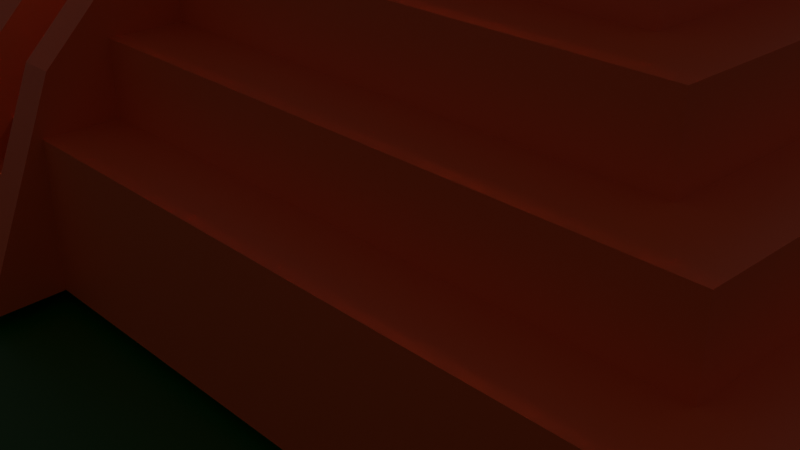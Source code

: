 # Source: MayanPyramid.blend  (saved by Blender 2.82.7; exported with 4.5.12 LTS)
import bpy
from mathutils import Matrix  # noqa: F401  (used for matrix-valued properties, if any)

bpy.ops.wm.read_factory_settings(use_empty=True)
scene = bpy.context.scene
scene.name = 'Scene'

# ---- collections
col_collection = bpy.data.collections.new('Collection'); scene.collection.children.link(col_collection)

# ---- materials (node trees are filled in below, after node groups)
mat_pyramid = bpy.data.materials.new('Pyramid')
mat_pyramid.alpha_threshold = 0.0
mat_pyramid.use_transparent_shadow = False
mat_pyramid.line_color = (0.0, 0.0, 0.0, 1.0)
mat_ground = bpy.data.materials.new('Ground')
mat_ground.use_transparent_shadow = False

# ---- material node trees
mat_pyramid.use_nodes = True; mat_pyramid.node_tree.nodes.clear()
_N = mat_pyramid.node_tree.nodes; _L = mat_pyramid.node_tree.links
n0 = _N.new('ShaderNodeOutputMaterial'); n0.name = 'Material Output'; n0.location = (300, 300)
n1 = _N.new('ShaderNodeBsdfPrincipled'); n1.name = 'Principled BSDF'; n1.location = (10, 300)
n1.distribution = 'GGX'
n1.subsurface_method = 'BURLEY'
n1.inputs[0].default_value = (0.8, 0.1062, 0.01903, 1.0)
n1.inputs[2].default_value = 0.4
n1.inputs[3].default_value = 1.45
n1.inputs[27].default_value = (0.0, 0.0, 0.0, 1.0)
n1.inputs[28].default_value = 1.0
_L.new(n1.outputs[0], n0.inputs[0])
n0.is_active_output = True
mat_ground.use_nodes = True; mat_ground.node_tree.nodes.clear()
_N = mat_ground.node_tree.nodes; _L = mat_ground.node_tree.links
n0 = _N.new('ShaderNodeOutputMaterial'); n0.name = 'Material Output'; n0.location = (300, 300)
n1 = _N.new('ShaderNodeBsdfPrincipled'); n1.name = 'Principled BSDF'; n1.location = (10, 300)
n1.distribution = 'GGX'
n1.subsurface_method = 'BURLEY'
n1.inputs[0].default_value = (0.0, 0.0807, 0.00267, 1.0)
n1.inputs[3].default_value = 1.45
n1.inputs[27].default_value = (0.0, 0.0, 0.0, 1.0)
n1.inputs[28].default_value = 1.0
_L.new(n1.outputs[0], n0.inputs[0])
n0.is_active_output = True

# ---- world
world_world = bpy.data.worlds.new('World'); scene.world = world_world
world_world.use_nodes = True; world_world.node_tree.nodes.clear()
_N = world_world.node_tree.nodes; _L = world_world.node_tree.links
n0 = _N.new('ShaderNodeOutputWorld'); n0.name = 'World Output'; n0.location = (300, 300)
n1 = _N.new('ShaderNodeBackground'); n1.name = 'Background'; n1.location = (10, 300)
n1.inputs[0].default_value = (0.05088, 0.05088, 0.05088, 1.0)
_L.new(n1.outputs[0], n0.inputs[0])
n0.is_active_output = True
world_world.color = (0.05088, 0.05088, 0.05088)
world_world.use_sun_shadow = False
world_world.sun_shadow_jitter_overblur = 0.0

# ---- cameras
cam_camera = bpy.data.cameras.new('Camera')
cam_camera.clip_end = 100.0
cam_camera.ortho_scale = 7.314

# ---- lights
light_light = bpy.data.lights.new('Light', 'POINT')
light_light.transmission_factor = 0.0
light_light.energy = 1000.0
light_light.shadow_soft_size = 0.1
light_light.shadow_maximum_resolution = 0.006
light_light.use_absolute_resolution = True

# ---- meshes
me_cube = bpy.data.meshes.new('Cube')
me_cube.from_pydata([(0.9, 0.9, 1.0), (1.0, 1.0, -1.0), (0.9, -0.9, 1.0), (1.0, -1.0, -1.0), (-0.9, 0.9, 1.0), (-1.0, 1.0, -1.0), (-0.9, -0.9, 1.0), (-1.0, -1.0, -1.0), (1.0, -1.0, 1.0), (-1.0, -1.0, 1.0), (1.0, 1.0, 1.0), (-1.0, 1.0, 1.0), (0.8, -0.8, 2.0), (-0.8, -0.8, 2.0), (0.8, 0.8, 2.0), (-0.8, 0.8, 2.0), (0.9, -0.9, 2.0), (-0.9, -0.9, 2.0), (0.9, 0.9, 2.0), (-0.9, 0.9, 2.0), (0.7, -0.7, 3.0), (-0.7, -0.7, 3.0), (0.7, 0.7, 3.0), (-0.7, 0.7, 3.0), (0.8, -0.8, 3.0), (-0.8, -0.8, 3.0), (0.8, 0.8, 3.0), (-0.8, 0.8, 3.0), (0.6, -0.6, 4.0), (-0.6, -0.6, 4.0), (0.6, 0.6, 4.0), (-0.6, 0.6, 4.0), (0.7, -0.7, 4.0), (-0.7, -0.7, 4.0), (0.7, 0.7, 4.0), (-0.7, 0.7, 4.0), (0.5, -0.5, 5.0), (-0.5, -0.5, 5.0), (0.5, 0.5, 5.0), (-0.5, 0.5, 5.0), (0.6, -0.6, 5.0), (-0.6, -0.6, 5.0), (0.6, 0.6, 5.0), (-0.6, 0.6, 5.0), (0.4, -0.4, 6.0), (-0.4, -0.4, 6.0), (0.4, 0.4, 6.0), (-0.4, 0.4, 6.0), (0.5, -0.5, 6.0), (-0.5, -0.5, 6.0), (0.5, 0.5, 6.0), (-0.5, 0.5, 6.0), (0.3, -0.3, 7.0), (-0.3, -0.3, 7.0), (0.3, 0.3, 7.0), (-0.3, 0.3, 7.0), (0.4, -0.4, 7.0), (-0.4, -0.4, 7.0), (0.4, 0.4, 7.0), (-0.4, 0.4, 7.0), (0.2, -0.2, 8.0), (-0.2, -0.2, 8.0), (0.2, 0.2, 8.0), (-0.2, 0.2, 8.0), (0.3, -0.3, 8.0), (-0.3, -0.3, 8.0), (0.3, 0.3, 8.0), (-0.3, 0.3, 8.0), (0.2, -0.2, 11.0), (-0.2, -0.2, 11.0), (0.2, 0.2, 11.0), (-0.2, 0.2, 11.0), (-0.1044, 1.0, -1.0), (-0.1044, -1.0, 1.0), (-0.1044, -1.0, -1.0), (-0.1044, 1.0, 1.0), (-0.1044, -0.9, 1.0), (-0.1044, 0.9, 1.0), (-0.1044, -0.9, 2.0), (-0.1044, 0.9, 2.0), (-0.1044, -0.8, 2.0), (-0.1044, 0.8, 2.0), (-0.1044, -0.8, 3.0), (-0.1044, 0.8, 3.0), (-0.1044, -0.7, 3.0), (-0.1044, 0.7, 3.0), (-0.1044, -0.7, 4.0), (-0.1044, 0.7, 4.0), (-0.1044, -0.6, 4.0), (-0.1044, 0.6, 4.0), (-0.1044, -0.6, 5.0), (-0.1044, 0.6, 5.0), (-0.1044, -0.5, 5.0), (-0.1044, 0.5, 5.0), (-0.1044, -0.5, 6.0), (-0.1044, 0.5, 6.0), (-0.1044, -0.4, 6.0), (-0.1044, 0.4, 6.0), (-0.1044, -0.4, 7.0), (-0.1044, 0.4, 7.0), (-0.1044, -0.3, 7.0), (-0.1044, 0.3, 7.0), (-0.1044, -0.3, 8.0), (-0.1044, 0.3, 8.0), (-0.1044, -0.2, 8.0), (-0.1044, 0.2, 8.0), (-0.1044, -0.2, 11.0), (-0.1044, 0.2, 11.0), (0.085, -1.0, -1.0), (0.085, 1.0, 1.0), (0.085, 0.9, 1.0), (0.085, 0.9, 2.0), (0.085, 0.8, 2.0), (0.085, 0.8, 3.0), (0.085, 0.7, 3.0), (0.085, 0.7, 4.0), (0.085, 0.6, 4.0), (0.085, 0.6, 5.0), (0.085, 0.5, 5.0), (0.085, 0.5, 6.0), (0.085, 0.4, 6.0), (0.085, 0.4, 7.0), (0.085, 0.3, 7.0), (0.085, 0.3, 8.0), (0.085, 0.2, 8.0), (0.085, 0.2, 11.0), (0.085, 1.0, -1.0), (0.085, -1.0, 1.0), (0.085, -0.9, 1.0), (0.085, -0.9, 2.0), (0.085, -0.8, 2.0), (0.085, -0.8, 3.0), (0.085, -0.7, 3.0), (0.085, -0.7, 4.0), (0.085, -0.6, 4.0), (0.085, -0.6, 5.0), (0.085, -0.5, 5.0), (0.085, -0.5, 6.0), (0.085, -0.4, 6.0), (0.085, -0.4, 7.0), (0.085, -0.3, 7.0), (0.085, -0.3, 8.0), (0.085, -0.2, 8.0), (0.085, -0.2, 11.0), (-0.1522, -0.2, 11.0), (0.2, 0.0, 11.0), (-0.2, 0.0, 11.0), (0.1425, 0.2, 11.0), (-0.1522, 0.2, 11.0), (-0.1044, 0.0, 11.0), (0.1425, -0.2, 11.0), (0.085, 0.0, 11.0), (0.1425, 0.0, 11.0), (-0.1522, 0.0, 11.0), (-0.1761, -0.2, 11.0), (0.2, -0.1, 11.0), (-0.2, 0.1, 11.0), (0.1713, 0.2, 11.0), (-0.1283, 0.2, 11.0), (-0.1044, -0.1, 11.0), (0.1138, -0.2, 11.0), (0.085, -0.1, 11.0), (-0.1283, -0.2, 11.0), (0.2, 0.1, 11.0), (-0.2, -0.1, 11.0), (0.1138, 0.2, 11.0), (-0.1761, 0.2, 11.0), (-0.1044, 0.1, 11.0), (0.1713, -0.2, 11.0), (0.085, 0.1, 11.0), (0.1425, -0.1, 11.0), (0.1425, 0.1, 11.0), (0.1713, 0.0, 11.0), (0.1138, 0.0, 11.0), (-0.1522, -0.1, 11.0), (-0.1522, 0.1, 11.0), (-0.1283, 0.0, 11.0), (-0.1761, 0.0, 11.0), (-0.1761, 0.1, 11.0), (-0.1283, 0.1, 11.0), (-0.1283, -0.1, 11.0), (0.1138, 0.1, 11.0), (0.1713, 0.1, 11.0), (0.1713, -0.1, 11.0), (0.1138, -0.1, 11.0), (-0.1761, -0.1, 11.0), (-0.1761, -0.2, 12.0), (-0.2, -0.2, 12.0), (0.2, -0.1, 12.0), (0.2, -0.2, 12.0), (-0.2, 0.1, 12.0), (-0.2, 0.2, 12.0), (0.1713, 0.2, 12.0), (0.2, 0.2, 12.0), (-0.1283, 0.2, 12.0), (-0.1044, 0.2, 12.0), (-0.1044, -0.1, 12.0), (-0.1044, -0.2, 12.0), (0.1138, -0.2, 12.0), (0.085, -0.2, 12.0), (0.085, -0.1, 12.0), (-0.1283, -0.2, 12.0), (-0.1522, -0.2, 12.0), (0.1138, 0.2, 12.0), (0.1425, 0.2, 12.0), (-0.1761, 0.2, 12.0), (-0.1522, 0.2, 12.0), (0.1713, -0.2, 12.0), (0.1425, -0.2, 12.0), (0.1425, -0.1, 12.0), (-0.1522, -0.1, 12.0), (0.2, 0.1, 12.0), (-0.2, -0.1, 12.0), (0.085, 0.2, 12.0), (-0.1044, 0.1, 12.0), (0.085, 0.1, 12.0), (0.1425, 0.1, 12.0), (-0.1522, 0.1, 12.0), (-0.1761, 0.1, 12.0), (-0.1283, 0.1, 12.0), (-0.1283, -0.1, 12.0), (0.1138, 0.1, 12.0), (0.1713, 0.1, 12.0), (0.1713, -0.1, 12.0), (0.1138, -0.1, 12.0), (-0.1761, -0.1, 12.0), (-0.1044, 0.05, 11.0), (0.085, 0.05, 11.0), (0.085, -0.2, 8.0), (-0.1044, -0.05, 11.0), (0.085, -0.05, 11.0), (-0.009697, 0.1, 11.0), (-0.009697, -0.1, 11.0), (-0.009697, -0.05, 11.0), (-0.009697, 0.05, 11.0), (-0.1044, 0.05, 14.0), (-0.1044, 0.0, 14.0), (0.085, 0.05, 14.0), (0.085, 0.0, 14.0), (-0.009697, 0.0, 14.0), (-0.1044, -0.05, 14.0), (0.085, -0.05, 14.0), (-0.009697, -0.05, 14.0), (-0.009697, 0.05, 14.0), (-0.1044, -0.2, 8.0), (0.085, -0.2, 11.0), (-0.1044, -0.2, 11.0), (-0.009697, -0.2, 8.0), (-0.009697, -0.2, 11.0), (-0.1044, -0.2, 9.5), (0.085, -0.2, 9.5), (-0.009697, -0.2, 9.5), (-0.009697, 0.04676, 8.0), (-0.1044, 0.04676, 8.0), (0.085, 0.04676, 8.0), (-0.1044, 0.04676, 9.5), (0.085, 0.04676, 9.5), (-0.009697, 0.04676, 9.5), (0.085, -0.9, 1.0), (-0.1044, -0.9, 1.0), (0.085, -0.9, 1.0), (-0.1044, -0.9, 1.0), (0.085, -0.8, 2.0), (-0.1044, -0.8, 2.0), (0.085, -0.8, 2.0), (-0.1044, -0.8, 2.0), (0.085, -0.7, 3.0), (-0.1044, -0.7, 3.0), (0.085, -0.7, 3.0), (-0.1044, -0.7, 3.0), (0.085, -0.6, 4.0), (-0.1044, -0.6, 4.0), (0.085, -0.6, 4.0), (-0.1044, -0.6, 4.0), (0.085, -0.5, 5.0), (-0.1044, -0.5, 5.0), (0.085, -0.5, 5.0), (-0.1044, -0.5, 5.0), (0.085, -0.4, 6.0), (-0.1044, -0.4, 6.0), (0.085, -0.4, 6.0), (-0.1044, -0.4, 6.0), (0.085, -0.3, 7.0), (-0.1044, -0.3, 7.0), (0.085, -0.3, 7.0), (-0.1044, -0.3, 7.0), (0.085, -0.2, 8.0), (-0.1044, -0.2, 8.0), (0.085, -0.2, 8.0), (-0.1044, -0.2, 8.0), (-0.1044, -0.9846, -1.0), (0.085, -0.9846, -1.0), (0.03569, 1.0, -1.0), (0.03569, -0.2, 8.0), (0.03569, -1.0, -1.0), (0.03569, 1.0, 1.0), (0.03569, 0.9, 1.0), (0.03569, 0.9, 2.0), (0.03569, 0.8, 2.0), (0.03569, 0.8, 3.0), (0.03569, 0.7, 3.0), (0.03569, 0.7, 4.0), (0.03569, 0.6, 4.0), (0.03569, 0.6, 5.0), (0.03569, 0.5, 5.0), (0.03569, 0.5, 6.0), (0.03569, 0.4, 6.0), (0.03569, 0.4, 7.0), (0.03569, 0.3, 7.0), (0.03569, 0.3, 8.0), (0.03569, 0.2, 8.0), (0.03569, 0.2, 11.0), (0.03569, -0.9, 1.0), (0.03569, -0.9, 1.0), (0.03569, -0.8, 2.0), (0.03569, -0.8, 2.0), (0.03569, -0.7, 3.0), (0.03569, -0.7, 3.0), (0.03569, -0.6, 4.0), (0.03569, -0.6, 4.0), (0.03569, -0.5, 5.0), (0.03569, -0.5, 5.0), (0.03569, -0.4, 6.0), (0.03569, -0.4, 6.0), (0.03569, -0.3, 7.0), (0.03569, -0.3, 7.0), (0.03569, -0.2, 8.0), (0.03569, -0.2, 8.0), (0.03569, -0.9846, -1.0), (-0.05395, 1.0, -1.0), (-0.05395, -0.2, 8.0), (-0.05395, -0.9, 1.0), (-0.05395, -0.9, 1.0), (-0.05395, -0.8, 2.0), (-0.05395, -0.8, 2.0), (-0.05395, -0.7, 3.0), (-0.05395, -0.7, 3.0), (-0.05395, -0.6, 4.0), (-0.05395, -0.6, 4.0), (-0.05395, -0.5, 5.0), (-0.05395, -0.5, 5.0), (-0.05395, -0.4, 6.0), (-0.05395, -0.4, 6.0), (-0.05395, -0.3, 7.0), (-0.05395, -0.3, 7.0), (-0.05395, -0.2, 8.0), (-0.05395, -0.2, 8.0), (-0.05395, -1.0, -1.0), (-0.05395, 1.0, 1.0), (-0.05395, 0.9, 1.0), (-0.05395, 0.9, 2.0), (-0.05395, 0.8, 2.0), (-0.05395, 0.8, 3.0), (-0.05395, 0.7, 3.0), (-0.05395, 0.7, 4.0), (-0.05395, 0.6, 4.0), (-0.05395, 0.6, 5.0), (-0.05395, 0.5, 5.0), (-0.05395, 0.5, 6.0), (-0.05395, 0.4, 6.0), (-0.05395, 0.4, 7.0), (-0.05395, 0.3, 7.0), (-0.05395, 0.3, 8.0), (-0.05395, 0.2, 8.0), (-0.05395, 0.2, 11.0), (-0.05395, -0.9846, -1.0), (-0.05395, -0.9834, 1.781), (-0.1044, -0.9834, 1.781), (-0.05395, -0.9834, 1.781), (-0.1044, -0.9834, 1.781), (-0.05395, -0.8834, 2.781), (-0.1044, -0.8834, 2.781), (-0.05395, -0.8834, 2.781), (-0.1044, -0.8834, 2.781), (-0.05395, -0.7834, 3.781), (-0.1044, -0.7834, 3.781), (-0.05395, -0.7834, 3.781), (-0.1044, -0.7834, 3.781), (-0.05395, -0.6834, 4.781), (-0.1044, -0.6834, 4.781), (-0.05395, -0.6834, 4.781), (-0.1044, -0.6834, 4.781), (-0.05395, -0.5834, 5.781), (-0.1044, -0.5834, 5.781), (-0.05395, -0.5834, 5.781), (-0.1044, -0.5834, 5.781), (-0.05395, -0.4834, 6.781), (-0.1044, -0.4834, 6.781), (-0.05395, -0.4834, 6.781), (-0.1044, -0.4834, 6.781), (-0.05395, -0.3834, 7.781), (-0.1044, -0.3834, 7.781), (-0.05395, -0.3834, 7.781), (-0.1044, -0.3834, 7.781), (-0.05395, -0.2834, 8.781), (-0.1044, -0.2834, 8.781), (-0.1044, -1.099, -1.037), (0.03569, -1.099, -1.037), (0.085, -1.099, -1.037), (0.085, -0.9834, 1.781), (0.085, -0.7834, 3.781), (0.085, -0.7834, 3.781), (0.085, -0.3834, 7.781), (0.085, -0.3834, 7.781), (0.085, -0.2834, 8.781), (0.085, -0.4834, 6.781), (0.085, -0.5834, 5.781), (0.085, -0.4834, 6.781), (0.085, -0.6834, 4.781), (0.085, -0.5834, 5.781), (0.085, -0.6834, 4.781), (0.085, -0.8834, 2.781), (0.085, -0.9834, 1.781), (0.085, -0.8834, 2.781), (0.03569, -0.9834, 1.781), (0.03569, -0.9834, 1.781), (0.03569, -0.8834, 2.781), (0.03569, -0.8834, 2.781), (0.03569, -0.7834, 3.781), (0.03569, -0.7834, 3.781), (0.03569, -0.6834, 4.781), (0.03569, -0.6834, 4.781), (0.03569, -0.5834, 5.781), (0.03569, -0.5834, 5.781), (0.03569, -0.4834, 6.781), (0.03569, -0.4834, 6.781), (0.03569, -0.3834, 7.781), (0.03569, -0.3834, 7.781), (0.03569, -0.2834, 8.781), (-0.05395, -1.099, -1.037), (0.085, -0.2, 8.0), (0.085, -0.2834, 8.781), (0.03569, -0.2, 8.0), (0.03569, -0.2834, 8.781), (-0.05395, -0.1924, 9.507), (-0.05395, -0.1887, 8.365), (-0.1044, -0.1887, 8.365), (-0.1044, -0.1924, 9.507), (0.085, -0.1887, 8.365), (0.085, -0.1924, 9.507), (0.03569, -0.1887, 8.365), (0.03569, -0.1924, 9.507), (-0.07864, -1.064, -0.1919), (-0.07864, -1.064, -0.9094), (-0.07864, -0.9717, -0.1919), (-0.07864, -0.9717, -0.9094), (0.06034, -1.064, -0.1919), (0.06034, -1.064, -0.9094), (0.06034, -0.9717, -0.1919), (0.06034, -0.9717, -0.9094), (-0.07864, -1.018, 0.3104), (-0.07864, -1.018, -0.4071), (-0.07864, -0.9254, 0.3104), (-0.07864, -0.9254, -0.4071), (0.06034, -1.018, 0.3104), (0.06034, -1.018, -0.4071), (0.06034, -0.9254, 0.3104), (0.06034, -0.9254, -0.4071), (-0.07864, -0.9717, 0.8126), (-0.07864, -0.9717, 0.09515), (-0.07864, -0.8792, 0.8126), (-0.07864, -0.8792, 0.09515), (0.06034, -0.9717, 0.8126), (0.06034, -0.9717, 0.09515), (0.06034, -0.8792, 0.8126), (0.06034, -0.8792, 0.09515), (-0.07864, -0.9254, 1.315), (-0.07864, -0.9254, 0.5974), (-0.07864, -0.833, 1.315), (-0.07864, -0.833, 0.5974), (0.06034, -0.9254, 1.315), (0.06034, -0.9254, 0.5974), (0.06034, -0.833, 1.315), (0.06034, -0.833, 0.5974), (-0.07864, -0.8792, 1.817), (-0.07864, -0.8792, 1.1), (-0.07864, -0.7867, 1.817), (-0.07864, -0.7867, 1.1), (0.06034, -0.8792, 1.817), (0.06034, -0.8792, 1.1), (0.06034, -0.7867, 1.817), (0.06034, -0.7867, 1.1), (-0.07864, -0.833, 2.319), (-0.07864, -0.833, 1.602), (-0.07864, -0.7405, 2.319), (-0.07864, -0.7405, 1.602), (0.06034, -0.833, 2.319), (0.06034, -0.833, 1.602), (0.06034, -0.7405, 2.319), (0.06034, -0.7405, 1.602), (-0.07864, -0.7867, 2.822), (-0.07864, -0.7867, 2.104), (-0.07864, -0.6942, 2.822), (-0.07864, -0.6942, 2.104), (0.06034, -0.7867, 2.822), (0.06034, -0.7867, 2.104), (0.06034, -0.6942, 2.822), (0.06034, -0.6942, 2.104), (-0.07864, -0.7405, 3.324), (-0.07864, -0.7405, 2.606), (-0.07864, -0.648, 3.324), (-0.07864, -0.648, 2.606), (0.06034, -0.7405, 3.324), (0.06034, -0.7405, 2.606), (0.06034, -0.648, 3.324), (0.06034, -0.648, 2.606), (-0.07864, -0.6942, 3.826), (-0.07864, -0.6942, 3.109), (-0.07864, -0.6017, 3.826), (-0.07864, -0.6017, 3.109), (0.06034, -0.6942, 3.826), (0.06034, -0.6942, 3.109), (0.06034, -0.6017, 3.826), (0.06034, -0.6017, 3.109), (-0.07864, -0.648, 4.328), (-0.07864, -0.648, 3.611), (-0.07864, -0.5555, 4.328), (-0.07864, -0.5555, 3.611), (0.06034, -0.648, 4.328), (0.06034, -0.648, 3.611), (0.06034, -0.5555, 4.328), (0.06034, -0.5555, 3.611), (-0.07864, -0.6017, 4.831), (-0.07864, -0.6017, 4.113), (-0.07864, -0.5093, 4.831), (-0.07864, -0.5093, 4.113), (0.06034, -0.6017, 4.831), (0.06034, -0.6017, 4.113), (0.06034, -0.5093, 4.831), (0.06034, -0.5093, 4.113), (-0.07864, -0.5555, 5.333), (-0.07864, -0.5555, 4.615), (-0.07864, -0.463, 5.333), (-0.07864, -0.463, 4.615), (0.06034, -0.5555, 5.333), (0.06034, -0.5555, 4.615), (0.06034, -0.463, 5.333), (0.06034, -0.463, 4.615), (-0.07864, -0.5093, 5.835), (-0.07864, -0.5093, 5.118), (-0.07864, -0.4168, 5.835), (-0.07864, -0.4168, 5.118), (0.06034, -0.5093, 5.835), (0.06034, -0.5093, 5.118), (0.06034, -0.4168, 5.835), (0.06034, -0.4168, 5.118), (-0.07864, -0.463, 6.337), (-0.07864, -0.463, 5.62), (-0.07864, -0.3705, 6.337), (-0.07864, -0.3705, 5.62), (0.06034, -0.463, 6.337), (0.06034, -0.463, 5.62), (0.06034, -0.3705, 6.337), (0.06034, -0.3705, 5.62), (-0.07864, -0.4168, 6.84), (-0.07864, -0.4168, 6.122), (-0.07864, -0.3243, 6.84), (-0.07864, -0.3243, 6.122), (0.06034, -0.4168, 6.84), (0.06034, -0.4168, 6.122), (0.06034, -0.3243, 6.84), (0.06034, -0.3243, 6.122), (-0.07864, -0.3705, 7.342), (-0.07864, -0.3705, 6.624), (-0.07864, -0.278, 7.342), (-0.07864, -0.278, 6.624), (0.06034, -0.3705, 7.342), (0.06034, -0.3705, 6.624), (0.06034, -0.278, 7.342), (0.06034, -0.278, 6.624), (-0.07864, -0.3243, 7.844), (-0.07864, -0.3243, 7.127), (-0.07864, -0.2318, 7.844), (-0.07864, -0.2318, 7.127), (0.06034, -0.3243, 7.844), (0.06034, -0.3243, 7.127), (0.06034, -0.2318, 7.844), (0.06034, -0.2318, 7.127)], [], [(4, 6, 17, 19), (74, 73, 9, 7), (7, 9, 11, 5), (126, 1, 3, 108), (1, 10, 8, 3), (126, 109, 10, 1), (76, 6, 9, 73), (0, 2, 8, 10), (6, 4, 11, 9), (110, 0, 10, 109), (12, 14, 26, 24), (128, 2, 16, 129), (77, 4, 19, 79), (2, 0, 18, 16), (80, 13, 17, 78), (14, 12, 16, 18), (13, 15, 19, 17), (112, 14, 18, 111), (85, 23, 35, 87), (15, 13, 25, 27), (130, 12, 24, 131), (81, 15, 27, 83), (84, 21, 25, 82), (22, 20, 24, 26), (21, 23, 27, 25), (114, 22, 26, 113), (31, 29, 41, 43), (20, 22, 34, 32), (23, 21, 33, 35), (132, 20, 32, 133), (88, 29, 33, 86), (30, 28, 32, 34), (29, 31, 35, 33), (116, 30, 34, 115), (39, 37, 49, 51), (134, 28, 40, 135), (89, 31, 43, 91), (28, 30, 42, 40), (92, 37, 41, 90), (38, 36, 40, 42), (37, 39, 43, 41), (118, 38, 42, 117), (97, 47, 59, 99), (136, 36, 48, 137), (93, 39, 51, 95), (36, 38, 50, 48), (96, 45, 49, 94), (46, 44, 48, 50), (45, 47, 51, 49), (120, 46, 50, 119), (101, 55, 67, 103), (44, 46, 58, 56), (47, 45, 57, 59), (138, 44, 56, 139), (100, 53, 57, 98), (54, 52, 56, 58), (53, 55, 59, 57), (122, 54, 58, 121), (63, 61, 69, 164, 146, 156, 71), (52, 54, 66, 64), (55, 53, 65, 67), (140, 52, 64, 141), (104, 61, 65, 102), (62, 60, 64, 66), (61, 63, 67, 65), (124, 62, 66, 123), (182, 163, 211, 222), (142, 60, 68, 168, 150, 160, 143), (105, 63, 71, 166, 148, 158, 107), (60, 62, 70, 163, 145, 155, 68), (363, 105, 107, 364), (61, 104, 106, 162, 144, 154, 69), (161, 232, 159, 106, 143), (63, 105, 103, 67), (86, 84, 269, 271), (53, 100, 102, 65), (55, 101, 99, 59), (100, 98, 283, 285), (45, 96, 98, 57), (361, 101, 103, 362), (47, 97, 95, 51), (88, 86, 271, 273), (357, 93, 95, 358), (37, 92, 94, 49), (359, 97, 99, 360), (39, 93, 91, 43), (141, 142, 288, 286), (355, 89, 91, 356), (29, 88, 90, 41), (31, 89, 87, 35), (132, 133, 270, 268), (21, 84, 86, 33), (23, 85, 83, 27), (127, 128, 260, 258), (351, 81, 83, 352), (13, 80, 82, 25), (353, 85, 87, 354), (15, 81, 79, 19), (139, 140, 284, 282), (349, 77, 79, 350), (6, 76, 78, 17), (4, 77, 75, 11), (76, 73, 259, 261), (5, 11, 75, 72), (5, 72, 74, 7), (102, 100, 285, 287), (3, 8, 127, 108), (2, 128, 127, 8), (0, 110, 111, 18), (12, 130, 129, 16), (22, 114, 115, 34), (14, 112, 113, 26), (20, 132, 131, 24), (28, 134, 133, 32), (30, 116, 117, 42), (36, 136, 135, 40), (46, 120, 121, 58), (38, 118, 119, 50), (44, 138, 137, 48), (54, 122, 123, 66), (52, 140, 139, 56), (60, 142, 141, 64), (150, 168, 207, 208), (62, 124, 125, 165, 147, 157, 70), (142, 143, 245, 250, 228), (310, 124, 123, 309), (108, 127, 258, 291), (308, 122, 121, 307), (90, 88, 273, 275), (306, 120, 119, 305), (134, 135, 274, 272), (304, 118, 117, 303), (104, 102, 287, 289), (302, 116, 115, 301), (137, 138, 280, 278), (300, 114, 113, 299), (78, 76, 261, 263), (298, 112, 111, 297), (92, 90, 275, 277), (296, 110, 109, 295), (292, 295, 109, 126), (292, 126, 108, 294), (174, 185, 225, 210), (182, 171, 152, 172), (181, 169, 227, 151, 173), (151, 227, 237, 238), (125, 169, 215, 213), (179, 175, 153, 176), (178, 156, 146, 177), (175, 178, 177, 153), (168, 68, 189, 207), (148, 166, 205, 206), (167, 179, 176, 149, 226), (156, 178, 218, 190), (154, 144, 202, 186), (169, 181, 221, 215), (149, 176, 180, 159, 229), (176, 153, 174, 180), (125, 311, 364, 107, 167, 231, 169), (171, 181, 173, 152), (143, 160, 198, 199), (167, 107, 195, 214), (163, 182, 172, 145), (147, 165, 203, 204), (178, 175, 217, 218), (181, 171, 216, 221), (145, 172, 183, 155), (172, 152, 170, 183), (166, 71, 191, 205), (152, 173, 184, 170), (173, 151, 230, 161, 184), (233, 229, 159, 232), (184, 161, 200, 224), (153, 177, 185, 174), (177, 146, 164, 185), (225, 212, 187, 186), (224, 200, 199, 198), (223, 209, 208, 207), (220, 210, 202, 201), (206, 205, 218, 217), (205, 191, 190, 218), (195, 194, 219, 214), (194, 206, 217, 219), (196, 220, 201, 197), (204, 203, 221, 216), (203, 213, 215, 221), (193, 192, 222, 211), (192, 204, 216, 222), (188, 223, 207, 189), (209, 224, 198, 208), (210, 225, 186, 202), (157, 147, 204, 192), (179, 167, 214, 219), (161, 143, 199, 200), (185, 164, 212, 225), (171, 182, 222, 216), (158, 148, 206, 194), (175, 179, 219, 217), (69, 154, 186, 187), (160, 150, 208, 198), (68, 155, 188, 189), (155, 183, 223, 188), (159, 180, 220, 196), (71, 156, 190, 191), (183, 170, 209, 223), (162, 106, 197, 201), (107, 158, 194, 195), (180, 174, 210, 220), (70, 157, 192, 193), (163, 70, 193, 211), (144, 162, 201, 202), (164, 69, 187, 212), (170, 184, 224, 209), (165, 125, 213, 203), (106, 159, 196, 197), (230, 233, 232, 161), (229, 233, 242, 240), (149, 229, 240, 236), (234, 226, 235, 243), (169, 231, 234, 227), (231, 167, 226, 234), (243, 235, 236, 239), (238, 239, 242, 241), (239, 236, 240, 242), (237, 243, 239, 238), (226, 149, 236, 235), (230, 151, 238, 241), (227, 234, 243, 237), (233, 230, 241, 242), (251, 250, 245, 248), (143, 106, 246, 248, 245), (104, 330, 293, 142, 228, 247, 244), (106, 104, 244, 249, 246), (249, 251, 248, 246), (249, 244, 253, 255), (251, 249, 255, 257), (253, 252, 257, 255), (252, 254, 256, 257), (247, 228, 254, 252), (250, 251, 257, 256), (244, 247, 252, 253), (228, 250, 256, 254), (346, 289, 287, 345), (281, 279, 387, 389), (290, 365, 429, 396), (268, 270, 410, 400), (341, 342, 388, 386), (336, 269, 267, 335), (278, 322, 424, 407), (332, 261, 259, 331), (283, 281, 389, 391), (272, 274, 409, 408), (339, 340, 384, 382), (321, 276, 406, 423), (285, 283, 391, 393), (276, 278, 407, 406), (337, 338, 380, 378), (274, 320, 422, 409), (129, 130, 264, 262), (98, 96, 281, 283), (130, 131, 266, 264), (73, 74, 290, 259), (294, 108, 291, 328), (330, 104, 289, 346), (84, 82, 267, 269), (128, 129, 262, 260), (131, 132, 268, 266), (96, 94, 279, 281), (140, 141, 286, 284), (82, 80, 265, 267), (133, 134, 272, 270), (94, 92, 277, 279), (138, 139, 282, 280), (135, 136, 276, 274), (80, 78, 263, 265), (136, 137, 278, 276), (142, 293, 327, 288), (347, 294, 328, 365), (332, 313, 314, 333), (334, 315, 316, 335), (336, 317, 318, 337), (338, 319, 320, 339), (340, 321, 322, 341), (342, 323, 324, 343), (344, 325, 326, 345), (287, 285, 393, 395), (260, 313, 312, 258), (264, 315, 314, 262), (280, 282, 403, 405), (272, 319, 318, 270), (276, 321, 320, 274), (280, 323, 322, 278), (319, 272, 408, 421), (288, 327, 326, 286), (329, 292, 294, 347), (329, 348, 295, 292), (349, 296, 295, 348), (351, 298, 297, 350), (353, 300, 299, 352), (355, 302, 301, 354), (357, 304, 303, 356), (359, 306, 305, 358), (361, 308, 307, 360), (363, 310, 309, 362), (110, 296, 297, 111), (114, 300, 301, 115), (112, 298, 299, 113), (116, 302, 303, 117), (120, 306, 307, 121), (118, 304, 305, 119), (122, 308, 309, 123), (124, 310, 311, 125), (105, 363, 362, 103), (101, 361, 360, 99), (97, 359, 358, 95), (93, 357, 356, 91), (89, 355, 354, 87), (85, 353, 352, 83), (81, 351, 350, 79), (77, 349, 348, 75), (72, 75, 348, 329), (72, 329, 347, 74), (325, 324, 426, 427), (284, 286, 404, 402), (333, 334, 372, 370), (270, 318, 420, 410), (394, 345, 435, 434), (282, 284, 402, 403), (365, 331, 366, 429), (74, 347, 365, 290), (293, 330, 346, 327), (328, 312, 331, 365), (313, 332, 331, 312), (315, 334, 333, 314), (317, 336, 335, 316), (319, 338, 337, 318), (321, 340, 339, 320), (323, 342, 341, 322), (325, 344, 343, 324), (327, 346, 345, 326), (296, 349, 350, 297), (300, 353, 354, 301), (298, 351, 352, 299), (302, 355, 356, 303), (306, 359, 360, 307), (304, 357, 358, 305), (308, 361, 362, 309), (310, 363, 364, 311), (392, 393, 391, 390), (388, 389, 387, 386), (384, 385, 383, 382), (380, 381, 379, 378), (372, 373, 371, 370), (429, 366, 367, 396), (427, 402, 404, 428), (425, 405, 403, 426), (423, 406, 407, 424), (421, 408, 409, 422), (419, 400, 410, 420), (417, 411, 401, 418), (415, 412, 413, 416), (398, 399, 414, 397), (400, 419, 418, 401), (402, 427, 426, 403), (393, 392, 394, 395), (389, 388, 390, 391), (385, 384, 386, 387), (381, 380, 382, 383), (377, 376, 378, 379), (373, 372, 374, 375), (369, 368, 370, 371), (323, 280, 405, 425), (343, 344, 392, 390), (264, 266, 401, 411), (279, 277, 385, 387), (260, 262, 413, 412), (277, 275, 383, 385), (275, 273, 381, 383), (404, 286, 430, 431), (273, 271, 379, 381), (271, 269, 377, 379), (331, 259, 367, 366), (267, 265, 373, 375), (261, 332, 368, 369), (265, 263, 371, 373), (314, 313, 415, 416), (263, 261, 369, 371), (316, 315, 417, 418), (335, 267, 375, 374), (318, 317, 419, 420), (344, 345, 394, 392), (259, 290, 396, 367), (269, 336, 376, 377), (320, 319, 421, 422), (342, 343, 390, 388), (328, 291, 398, 397), (322, 321, 423, 424), (340, 341, 386, 384), (291, 258, 399, 398), (324, 323, 425, 426), (338, 339, 382, 380), (326, 325, 427, 428), (336, 337, 378, 376), (312, 328, 397, 414), (258, 312, 414, 399), (334, 335, 374, 372), (266, 268, 400, 401), (313, 260, 412, 415), (332, 333, 370, 368), (262, 314, 416, 413), (317, 316, 418, 419), (315, 264, 411, 417), (431, 430, 438, 439), (286, 326, 432, 430), (428, 404, 431, 433), (326, 428, 433, 432), (435, 436, 437, 434), (438, 440, 441, 439), (395, 394, 434, 437), (432, 433, 441, 440), (430, 432, 440, 438), (287, 395, 437, 436), (433, 431, 439, 441), (345, 287, 436, 435), (442, 443, 445, 444), (444, 445, 449, 448), (448, 449, 447, 446), (446, 447, 443, 442), (444, 448, 446, 442), (449, 445, 443, 447), (450, 451, 453, 452), (452, 453, 457, 456), (456, 457, 455, 454), (454, 455, 451, 450), (452, 456, 454, 450), (457, 453, 451, 455), (458, 459, 461, 460), (460, 461, 465, 464), (464, 465, 463, 462), (462, 463, 459, 458), (460, 464, 462, 458), (465, 461, 459, 463), (466, 467, 469, 468), (468, 469, 473, 472), (472, 473, 471, 470), (470, 471, 467, 466), (468, 472, 470, 466), (473, 469, 467, 471), (474, 475, 477, 476), (476, 477, 481, 480), (480, 481, 479, 478), (478, 479, 475, 474), (476, 480, 478, 474), (481, 477, 475, 479), (482, 483, 485, 484), (484, 485, 489, 488), (488, 489, 487, 486), (486, 487, 483, 482), (484, 488, 486, 482), (489, 485, 483, 487), (490, 491, 493, 492), (492, 493, 497, 496), (496, 497, 495, 494), (494, 495, 491, 490), (492, 496, 494, 490), (497, 493, 491, 495), (498, 499, 501, 500), (500, 501, 505, 504), (504, 505, 503, 502), (502, 503, 499, 498), (500, 504, 502, 498), (505, 501, 499, 503), (506, 507, 509, 508), (508, 509, 513, 512), (512, 513, 511, 510), (510, 511, 507, 506), (508, 512, 510, 506), (513, 509, 507, 511), (514, 515, 517, 516), (516, 517, 521, 520), (520, 521, 519, 518), (518, 519, 515, 514), (516, 520, 518, 514), (521, 517, 515, 519), (522, 523, 525, 524), (524, 525, 529, 528), (528, 529, 527, 526), (526, 527, 523, 522), (524, 528, 526, 522), (529, 525, 523, 527), (530, 531, 533, 532), (532, 533, 537, 536), (536, 537, 535, 534), (534, 535, 531, 530), (532, 536, 534, 530), (537, 533, 531, 535), (538, 539, 541, 540), (540, 541, 545, 544), (544, 545, 543, 542), (542, 543, 539, 538), (540, 544, 542, 538), (545, 541, 539, 543), (546, 547, 549, 548), (548, 549, 553, 552), (552, 553, 551, 550), (550, 551, 547, 546), (548, 552, 550, 546), (553, 549, 547, 551), (554, 555, 557, 556), (556, 557, 561, 560), (560, 561, 559, 558), (558, 559, 555, 554), (556, 560, 558, 554), (561, 557, 555, 559), (562, 563, 565, 564), (564, 565, 569, 568), (568, 569, 567, 566), (566, 567, 563, 562), (564, 568, 566, 562), (569, 565, 563, 567), (570, 571, 573, 572), (572, 573, 577, 576), (576, 577, 575, 574), (574, 575, 571, 570), (572, 576, 574, 570), (577, 573, 571, 575)])
_uv = me_cube.uv_layers.new(name='UVMap')
_uv.uv.foreach_set('vector', [0.8625, 0.5125, 0.8625, 0.7375, 0.8625, 0.7375, 0.8625, 0.5125, 0.375, 0.875, 0.625, 0.875, 0.625, 1.0, 0.375, 1.0, 0.375, 0.0, 0.625, 0.0, 0.625, 0.25, 0.375, 0.25, 0.25, 0.5, 0.375, 0.5, 0.375, 0.75, 0.25, 0.75, 0.375, 0.5, 0.625, 0.5, 0.625, 0.75, 0.375, 0.75, 0.375, 0.375, 0.625, 0.375, 0.625, 0.5, 0.375, 0.5, 0.75, 0.7375, 0.8625, 0.7375, 0.875, 0.75, 0.75, 0.75, 0.6375, 0.5125, 0.6375, 0.7375, 0.625, 0.75, 0.625, 0.5, 0.8625, 0.7375, 0.8625, 0.5125, 0.875, 0.5, 0.875, 0.75, 0.75, 0.5125, 0.6375, 0.5125, 0.625, 0.5, 0.75, 0.5, 0.65, 0.725, 0.65, 0.525, 0.65, 0.525, 0.65, 0.725, 0.75, 0.7375, 0.6375, 0.7375, 0.6375, 0.7375, 0.75, 0.7375, 0.75, 0.5125, 0.8625, 0.5125, 0.8625, 0.5125, 0.75, 0.5125, 0.6375, 0.7375, 0.6375, 0.5125, 0.6375, 0.5125, 0.6375, 0.7375, 0.75, 0.725, 0.85, 0.725, 0.8625, 0.7375, 0.75, 0.7375, 0.65, 0.525, 0.65, 0.725, 0.6375, 0.7375, 0.6375, 0.5125, 0.85, 0.725, 0.85, 0.525, 0.8625, 0.5125, 0.8625, 0.7375, 0.75, 0.525, 0.65, 0.525, 0.6375, 0.5125, 0.75, 0.5125, 0.75, 0.5375, 0.8375, 0.5375, 0.8375, 0.5375, 0.75, 0.5375, 0.85, 0.525, 0.85, 0.725, 0.85, 0.725, 0.85, 0.525, 0.75, 0.725, 0.65, 0.725, 0.65, 0.725, 0.75, 0.725, 0.75, 0.525, 0.85, 0.525, 0.85, 0.525, 0.75, 0.525, 0.75, 0.7125, 0.8375, 0.7125, 0.85, 0.725, 0.75, 0.725, 0.6625, 0.5375, 0.6625, 0.7125, 0.65, 0.725, 0.65, 0.525, 0.8375, 0.7125, 0.8375, 0.5375, 0.85, 0.525, 0.85, 0.725, 0.75, 0.5375, 0.6625, 0.5375, 0.65, 0.525, 0.75, 0.525, 0.825, 0.55, 0.825, 0.7, 0.825, 0.7, 0.825, 0.55, 0.6625, 0.7125, 0.6625, 0.5375, 0.6625, 0.5375, 0.6625, 0.7125, 0.8375, 0.5375, 0.8375, 0.7125, 0.8375, 0.7125, 0.8375, 0.5375, 0.75, 0.7125, 0.6625, 0.7125, 0.6625, 0.7125, 0.75, 0.7125, 0.75, 0.7, 0.825, 0.7, 0.8375, 0.7125, 0.75, 0.7125, 0.675, 0.55, 0.675, 0.7, 0.6625, 0.7125, 0.6625, 0.5375, 0.825, 0.7, 0.825, 0.55, 0.8375, 0.5375, 0.8375, 0.7125, 0.75, 0.55, 0.675, 0.55, 0.6625, 0.5375, 0.75, 0.5375, 0.8125, 0.5625, 0.8125, 0.6875, 0.8125, 0.6875, 0.8125, 0.5625, 0.75, 0.7, 0.675, 0.7, 0.675, 0.7, 0.75, 0.7, 0.75, 0.55, 0.825, 0.55, 0.825, 0.55, 0.75, 0.55, 0.675, 0.7, 0.675, 0.55, 0.675, 0.55, 0.675, 0.7, 0.75, 0.6875, 0.8125, 0.6875, 0.825, 0.7, 0.75, 0.7, 0.6875, 0.5625, 0.6875, 0.6875, 0.675, 0.7, 0.675, 0.55, 0.8125, 0.6875, 0.8125, 0.5625, 0.825, 0.55, 0.825, 0.7, 0.75, 0.5625, 0.6875, 0.5625, 0.675, 0.55, 0.75, 0.55, 0.75, 0.575, 0.8, 0.575, 0.8, 0.575, 0.75, 0.575, 0.75, 0.6875, 0.6875, 0.6875, 0.6875, 0.6875, 0.75, 0.6875, 0.75, 0.5625, 0.8125, 0.5625, 0.8125, 0.5625, 0.75, 0.5625, 0.6875, 0.6875, 0.6875, 0.5625, 0.6875, 0.5625, 0.6875, 0.6875, 0.75, 0.675, 0.8, 0.675, 0.8125, 0.6875, 0.75, 0.6875, 0.7, 0.575, 0.7, 0.675, 0.6875, 0.6875, 0.6875, 0.5625, 0.8, 0.675, 0.8, 0.575, 0.8125, 0.5625, 0.8125, 0.6875, 0.75, 0.575, 0.7, 0.575, 0.6875, 0.5625, 0.75, 0.5625, 0.75, 0.5875, 0.7875, 0.5875, 0.7875, 0.5875, 0.75, 0.5875, 0.7, 0.675, 0.7, 0.575, 0.7, 0.575, 0.7, 0.675, 0.8, 0.575, 0.8, 0.675, 0.8, 0.675, 0.8, 0.575, 0.75, 0.675, 0.7, 0.675, 0.7, 0.675, 0.75, 0.675, 0.75, 0.6625, 0.7875, 0.6625, 0.8, 0.675, 0.75, 0.675, 0.7125, 0.5875, 0.7125, 0.6625, 0.7, 0.675, 0.7, 0.575, 0.7875, 0.6625, 0.7875, 0.5875, 0.8, 0.575, 0.8, 0.675, 0.75, 0.5875, 0.7125, 0.5875, 0.7, 0.575, 0.75, 0.575, 0.775, 0.6, 0.775, 0.65, 0.775, 0.65, 0.775, 0.6375, 0.775, 0.625, 0.775, 0.6125, 0.775, 0.6, 0.7125, 0.6625, 0.7125, 0.5875, 0.7125, 0.5875, 0.7125, 0.6625, 0.7875, 0.5875, 0.7875, 0.6625, 0.7875, 0.6625, 0.7875, 0.5875, 0.75, 0.6625, 0.7125, 0.6625, 0.7125, 0.6625, 0.75, 0.6625, 0.75, 0.65, 0.775, 0.65, 0.7875, 0.6625, 0.75, 0.6625, 0.725, 0.6, 0.725, 0.65, 0.7125, 0.6625, 0.7125, 0.5875, 0.775, 0.65, 0.775, 0.6, 0.7875, 0.5875, 0.7875, 0.6625, 0.75, 0.6, 0.725, 0.6, 0.7125, 0.5875, 0.75, 0.5875, 0.7313, 0.6125, 0.725, 0.6125, 0.725, 0.6125, 0.7313, 0.6125, 0.75, 0.65, 0.725, 0.65, 0.725, 0.65, 0.7313, 0.65, 0.7375, 0.65, 0.7437, 0.65, 0.75, 0.65, 0.75, 0.6, 0.775, 0.6, 0.775, 0.6, 0.7688, 0.6, 0.7625, 0.6, 0.7563, 0.6, 0.75, 0.6, 0.725, 0.65, 0.725, 0.6, 0.725, 0.6, 0.725, 0.6125, 0.725, 0.625, 0.725, 0.6375, 0.725, 0.65, 0.75, 0.6, 0.75, 0.6, 0.75, 0.6, 0.75, 0.6, 0.775, 0.65, 0.75, 0.65, 0.75, 0.65, 0.7563, 0.65, 0.7625, 0.65, 0.7687, 0.65, 0.775, 0.65, 0.75, 0.6375, 0.75, 0.6375, 0.75, 0.6375, 0.75, 0.65, 0.75, 0.65, 0.775, 0.6, 0.75, 0.6, 0.75, 0.5875, 0.7875, 0.5875, 0.75, 0.7125, 0.75, 0.7125, 0.75, 0.7125, 0.75, 0.7125, 0.7875, 0.6625, 0.75, 0.6625, 0.75, 0.6625, 0.7875, 0.6625, 0.7875, 0.5875, 0.75, 0.5875, 0.75, 0.575, 0.8, 0.575, 0.75, 0.6625, 0.75, 0.675, 0.75, 0.675, 0.75, 0.6625, 0.8, 0.675, 0.75, 0.675, 0.75, 0.675, 0.8, 0.675, 0.75, 0.5875, 0.75, 0.5875, 0.75, 0.5875, 0.75, 0.5875, 0.8, 0.575, 0.75, 0.575, 0.75, 0.5625, 0.8125, 0.5625, 0.75, 0.7, 0.75, 0.7125, 0.75, 0.7125, 0.75, 0.7, 0.75, 0.5625, 0.75, 0.5625, 0.75, 0.5625, 0.75, 0.5625, 0.8125, 0.6875, 0.75, 0.6875, 0.75, 0.6875, 0.8125, 0.6875, 0.75, 0.575, 0.75, 0.575, 0.75, 0.575, 0.75, 0.575, 0.8125, 0.5625, 0.75, 0.5625, 0.75, 0.55, 0.825, 0.55, 0.75, 0.6625, 0.75, 0.65, 0.75, 0.65, 0.75, 0.6625, 0.75, 0.55, 0.75, 0.55, 0.75, 0.55, 0.75, 0.55, 0.825, 0.7, 0.75, 0.7, 0.75, 0.7, 0.825, 0.7, 0.825, 0.55, 0.75, 0.55, 0.75, 0.5375, 0.8375, 0.5375, 0.75, 0.7125, 0.75, 0.7125, 0.75, 0.7125, 0.75, 0.7125, 0.8375, 0.7125, 0.75, 0.7125, 0.75, 0.7125, 0.8375, 0.7125, 0.8375, 0.5375, 0.75, 0.5375, 0.75, 0.525, 0.85, 0.525, 0.75, 0.75, 0.75, 0.7375, 0.75, 0.7375, 0.75, 0.75, 0.75, 0.525, 0.75, 0.525, 0.75, 0.525, 0.75, 0.525, 0.85, 0.725, 0.75, 0.725, 0.75, 0.725, 0.85, 0.725, 0.75, 0.5375, 0.75, 0.5375, 0.75, 0.5375, 0.75, 0.5375, 0.85, 0.525, 0.75, 0.525, 0.75, 0.5125, 0.8625, 0.5125, 0.75, 0.675, 0.75, 0.6625, 0.75, 0.6625, 0.75, 0.675, 0.75, 0.5125, 0.75, 0.5125, 0.75, 0.5125, 0.75, 0.5125, 0.8625, 0.7375, 0.75, 0.7375, 0.75, 0.7375, 0.8625, 0.7375, 0.8625, 0.5125, 0.75, 0.5125, 0.75, 0.5, 0.875, 0.5, 0.75, 0.7375, 0.75, 0.75, 0.75, 0.75, 0.75, 0.7375, 0.375, 0.25, 0.625, 0.25, 0.625, 0.375, 0.375, 0.375, 0.125, 0.5, 0.25, 0.5, 0.25, 0.75, 0.125, 0.75, 0.75, 0.6625, 0.75, 0.6625, 0.75, 0.6625, 0.75, 0.6625, 0.375, 0.75, 0.625, 0.75, 0.625, 0.875, 0.375, 0.875, 0.6375, 0.7375, 0.75, 0.7375, 0.75, 0.75, 0.625, 0.75, 0.6375, 0.5125, 0.75, 0.5125, 0.75, 0.5125, 0.6375, 0.5125, 0.65, 0.725, 0.75, 0.725, 0.75, 0.7375, 0.6375, 0.7375, 0.6625, 0.5375, 0.75, 0.5375, 0.75, 0.5375, 0.6625, 0.5375, 0.65, 0.525, 0.75, 0.525, 0.75, 0.525, 0.65, 0.525, 0.6625, 0.7125, 0.75, 0.7125, 0.75, 0.725, 0.65, 0.725, 0.675, 0.7, 0.75, 0.7, 0.75, 0.7125, 0.6625, 0.7125, 0.675, 0.55, 0.75, 0.55, 0.75, 0.55, 0.675, 0.55, 0.6875, 0.6875, 0.75, 0.6875, 0.75, 0.7, 0.675, 0.7, 0.7, 0.575, 0.75, 0.575, 0.75, 0.575, 0.7, 0.575, 0.6875, 0.5625, 0.75, 0.5625, 0.75, 0.5625, 0.6875, 0.5625, 0.7, 0.675, 0.75, 0.675, 0.75, 0.6875, 0.6875, 0.6875, 0.7125, 0.5875, 0.75, 0.5875, 0.75, 0.5875, 0.7125, 0.5875, 0.7125, 0.6625, 0.75, 0.6625, 0.75, 0.675, 0.7, 0.675, 0.725, 0.65, 0.75, 0.65, 0.75, 0.6625, 0.7125, 0.6625, 0.7375, 0.65, 0.7313, 0.65, 0.7313, 0.65, 0.7375, 0.65, 0.725, 0.6, 0.75, 0.6, 0.75, 0.6, 0.7437, 0.6, 0.7375, 0.6, 0.7313, 0.6, 0.725, 0.6, 0.75, 0.65, 0.75, 0.65, 0.75, 0.65, 0.75, 0.65, 0.75, 0.65, 0.75, 0.6, 0.75, 0.6, 0.75, 0.5875, 0.75, 0.5875, 0.375, 0.875, 0.625, 0.875, 0.625, 0.875, 0.375, 0.875, 0.75, 0.5875, 0.75, 0.5875, 0.75, 0.575, 0.75, 0.575, 0.75, 0.7, 0.75, 0.7, 0.75, 0.7, 0.75, 0.7, 0.75, 0.575, 0.75, 0.575, 0.75, 0.5625, 0.75, 0.5625, 0.75, 0.7, 0.75, 0.7, 0.75, 0.7, 0.75, 0.7, 0.75, 0.5625, 0.75, 0.5625, 0.75, 0.55, 0.75, 0.55, 0.75, 0.65, 0.75, 0.6625, 0.75, 0.6625, 0.75, 0.65, 0.75, 0.55, 0.75, 0.55, 0.75, 0.5375, 0.75, 0.5375, 0.75, 0.6875, 0.75, 0.675, 0.75, 0.675, 0.75, 0.6875, 0.75, 0.5375, 0.75, 0.5375, 0.75, 0.525, 0.75, 0.525, 0.75, 0.7375, 0.75, 0.7375, 0.75, 0.7375, 0.75, 0.7375, 0.75, 0.525, 0.75, 0.525, 0.75, 0.5125, 0.75, 0.5125, 0.75, 0.6875, 0.75, 0.7, 0.75, 0.7, 0.75, 0.6875, 0.75, 0.5125, 0.75, 0.5125, 0.75, 0.5, 0.75, 0.5, 0.375, 0.375, 0.625, 0.375, 0.625, 0.375, 0.375, 0.375, 0.25, 0.5, 0.25, 0.5, 0.25, 0.75, 0.25, 0.75, 0.7625, 0.6375, 0.7687, 0.6375, 0.7687, 0.6375, 0.7625, 0.6375, 0.7313, 0.6125, 0.7375, 0.6125, 0.7375, 0.625, 0.7313, 0.625, 0.7437, 0.6125, 0.75, 0.6125, 0.75, 0.6188, 0.75, 0.625, 0.7437, 0.625, 0.75, 0.625, 0.75, 0.6188, 0.75, 0.6188, 0.75, 0.625, 0.75, 0.6, 0.75, 0.6125, 0.75, 0.6125, 0.75, 0.6, 0.7563, 0.6125, 0.7625, 0.6125, 0.7625, 0.625, 0.7563, 0.625, 0.7688, 0.6125, 0.775, 0.6125, 0.775, 0.625, 0.7688, 0.625, 0.7625, 0.6125, 0.7688, 0.6125, 0.7688, 0.625, 0.7625, 0.625, 0.7313, 0.65, 0.725, 0.65, 0.725, 0.65, 0.7313, 0.65, 0.7625, 0.6, 0.7688, 0.6, 0.7688, 0.6, 0.7625, 0.6, 0.75, 0.6125, 0.7563, 0.6125, 0.7563, 0.625, 0.75, 0.625, 0.75, 0.6188, 0.775, 0.6125, 0.7688, 0.6125, 0.7688, 0.6125, 0.775, 0.6125, 0.7687, 0.65, 0.7625, 0.65, 0.7625, 0.65, 0.7687, 0.65, 0.75, 0.6125, 0.7437, 0.6125, 0.7437, 0.6125, 0.75, 0.6125, 0.75, 0.625, 0.7563, 0.625, 0.7563, 0.6375, 0.75, 0.6375, 0.75, 0.6313, 0.7563, 0.625, 0.7625, 0.625, 0.7625, 0.6375, 0.7563, 0.6375, 0.75, 0.6, 0.75, 0.6, 0.75, 0.6, 0.75, 0.6, 0.75, 0.6125, 0.75, 0.6125, 0.75, 0.6125, 0.7375, 0.6125, 0.7437, 0.6125, 0.7437, 0.625, 0.7375, 0.625, 0.75, 0.65, 0.7437, 0.65, 0.7437, 0.65, 0.75, 0.65, 0.75, 0.6125, 0.75, 0.6, 0.75, 0.6, 0.75, 0.6125, 0.725, 0.6125, 0.7313, 0.6125, 0.7313, 0.625, 0.725, 0.625, 0.7375, 0.6, 0.7437, 0.6, 0.7437, 0.6, 0.7375, 0.6, 0.7688, 0.6125, 0.7625, 0.6125, 0.7625, 0.6125, 0.7688, 0.6125, 0.7437, 0.6125, 0.7375, 0.6125, 0.7375, 0.6125, 0.7437, 0.6125, 0.725, 0.625, 0.7313, 0.625, 0.7313, 0.6375, 0.725, 0.6375, 0.7313, 0.625, 0.7375, 0.625, 0.7375, 0.6375, 0.7313, 0.6375, 0.7688, 0.6, 0.775, 0.6, 0.775, 0.6, 0.7688, 0.6, 0.7375, 0.625, 0.7437, 0.625, 0.7437, 0.6375, 0.7375, 0.6375, 0.7437, 0.625, 0.75, 0.625, 0.75, 0.6313, 0.75, 0.6375, 0.7437, 0.6375, 0.75, 0.6313, 0.75, 0.6313, 0.75, 0.6375, 0.75, 0.6375, 0.7437, 0.6375, 0.75, 0.6375, 0.75, 0.6375, 0.7437, 0.6375, 0.7625, 0.625, 0.7688, 0.625, 0.7687, 0.6375, 0.7625, 0.6375, 0.7688, 0.625, 0.775, 0.625, 0.775, 0.6375, 0.7687, 0.6375, 0.7687, 0.6375, 0.775, 0.6375, 0.775, 0.65, 0.7687, 0.65, 0.7437, 0.6375, 0.75, 0.6375, 0.75, 0.65, 0.7437, 0.65, 0.7313, 0.6375, 0.7375, 0.6375, 0.7375, 0.65, 0.7313, 0.65, 0.7563, 0.6375, 0.7625, 0.6375, 0.7625, 0.65, 0.7563, 0.65, 0.7625, 0.6, 0.7688, 0.6, 0.7688, 0.6125, 0.7625, 0.6125, 0.7688, 0.6, 0.775, 0.6, 0.775, 0.6125, 0.7688, 0.6125, 0.75, 0.6, 0.7563, 0.6, 0.7563, 0.6125, 0.75, 0.6125, 0.7563, 0.6, 0.7625, 0.6, 0.7625, 0.6125, 0.7563, 0.6125, 0.75, 0.6375, 0.7563, 0.6375, 0.7563, 0.65, 0.75, 0.65, 0.7375, 0.6, 0.7437, 0.6, 0.7437, 0.6125, 0.7375, 0.6125, 0.7437, 0.6, 0.75, 0.6, 0.75, 0.6125, 0.7437, 0.6125, 0.725, 0.6, 0.7313, 0.6, 0.7313, 0.6125, 0.725, 0.6125, 0.7313, 0.6, 0.7375, 0.6, 0.7375, 0.6125, 0.7313, 0.6125, 0.725, 0.6375, 0.7313, 0.6375, 0.7313, 0.65, 0.725, 0.65, 0.7375, 0.6375, 0.7437, 0.6375, 0.7437, 0.65, 0.7375, 0.65, 0.7625, 0.6375, 0.7687, 0.6375, 0.7687, 0.65, 0.7625, 0.65, 0.7313, 0.6, 0.7375, 0.6, 0.7375, 0.6, 0.7313, 0.6, 0.7563, 0.6125, 0.75, 0.6125, 0.75, 0.6125, 0.7563, 0.6125, 0.75, 0.6375, 0.75, 0.65, 0.75, 0.65, 0.75, 0.6375, 0.7687, 0.6375, 0.775, 0.6375, 0.775, 0.6375, 0.7687, 0.6375, 0.7375, 0.6125, 0.7313, 0.6125, 0.7313, 0.6125, 0.7375, 0.6125, 0.7563, 0.6, 0.7625, 0.6, 0.7625, 0.6, 0.7563, 0.6, 0.7625, 0.6125, 0.7563, 0.6125, 0.7563, 0.6125, 0.7625, 0.6125, 0.775, 0.65, 0.7687, 0.65, 0.7687, 0.65, 0.775, 0.65, 0.7437, 0.65, 0.7375, 0.65, 0.7375, 0.65, 0.7437, 0.65, 0.725, 0.65, 0.725, 0.6375, 0.725, 0.6375, 0.725, 0.65, 0.725, 0.6375, 0.7313, 0.6375, 0.7313, 0.6375, 0.725, 0.6375, 0.75, 0.6375, 0.7563, 0.6375, 0.7563, 0.6375, 0.75, 0.6375, 0.775, 0.6, 0.775, 0.6125, 0.775, 0.6125, 0.775, 0.6, 0.7313, 0.6375, 0.7375, 0.6375, 0.7375, 0.6375, 0.7313, 0.6375, 0.7563, 0.65, 0.75, 0.65, 0.75, 0.65, 0.7563, 0.65, 0.75, 0.6, 0.7563, 0.6, 0.7563, 0.6, 0.75, 0.6, 0.7563, 0.6375, 0.7625, 0.6375, 0.7625, 0.6375, 0.7563, 0.6375, 0.725, 0.6, 0.7313, 0.6, 0.7313, 0.6, 0.725, 0.6, 0.725, 0.6125, 0.725, 0.6, 0.725, 0.6, 0.725, 0.6125, 0.7625, 0.65, 0.7563, 0.65, 0.7563, 0.65, 0.7625, 0.65, 0.775, 0.6375, 0.775, 0.65, 0.775, 0.65, 0.775, 0.6375, 0.7375, 0.6375, 0.7437, 0.6375, 0.7437, 0.6375, 0.7375, 0.6375, 0.7437, 0.6, 0.75, 0.6, 0.75, 0.6, 0.7437, 0.6, 0.75, 0.65, 0.75, 0.6375, 0.75, 0.6375, 0.75, 0.65, 0.75, 0.6313, 0.75, 0.6313, 0.75, 0.6375, 0.75, 0.6375, 0.75, 0.6313, 0.75, 0.6313, 0.75, 0.6313, 0.75, 0.6313, 0.75, 0.625, 0.75, 0.6313, 0.75, 0.6313, 0.75, 0.625, 0.75, 0.6188, 0.75, 0.6188, 0.75, 0.6188, 0.75, 0.6188, 0.75, 0.6125, 0.75, 0.6125, 0.75, 0.6188, 0.75, 0.6188, 0.75, 0.6125, 0.75, 0.6125, 0.75, 0.6188, 0.75, 0.6188, 0.75, 0.6188, 0.75, 0.6188, 0.75, 0.625, 0.75, 0.625, 0.75, 0.625, 0.75, 0.625, 0.75, 0.6313, 0.75, 0.6313, 0.75, 0.625, 0.75, 0.625, 0.75, 0.6313, 0.75, 0.6313, 0.75, 0.6188, 0.75, 0.6188, 0.75, 0.625, 0.75, 0.625, 0.75, 0.6188, 0.75, 0.625, 0.75, 0.625, 0.75, 0.6188, 0.75, 0.6313, 0.75, 0.625, 0.75, 0.625, 0.75, 0.6313, 0.75, 0.6188, 0.75, 0.6188, 0.75, 0.6188, 0.75, 0.6188, 0.75, 0.6313, 0.75, 0.6313, 0.75, 0.6313, 0.75, 0.6313, 0.75, 0.65, 0.75, 0.65, 0.75, 0.65, 0.75, 0.65, 0.75, 0.65, 0.75, 0.65, 0.75, 0.65, 0.75, 0.65, 0.75, 0.65, 0.75, 0.65, 0.75, 0.65, 0.75, 0.65, 0.75, 0.65, 0.75, 0.65, 0.75, 0.65, 0.75, 0.65, 0.75, 0.65, 0.75, 0.65, 0.75, 0.65, 0.75, 0.65, 0.75, 0.65, 0.75, 0.65, 0.75, 0.65, 0.75, 0.65, 0.75, 0.65, 0.75, 0.65, 0.75, 0.65, 0.75, 0.65, 0.75, 0.65, 0.75, 0.65, 0.75, 0.65, 0.75, 0.65, 0.75, 0.65, 0.75, 0.65, 0.75, 0.65, 0.75, 0.65, 0.75, 0.65, 0.75, 0.65, 0.75, 0.65, 0.75, 0.65, 0.75, 0.65, 0.75, 0.65, 0.75, 0.65, 0.75, 0.65, 0.75, 0.65, 0.75, 0.65, 0.75, 0.65, 0.75, 0.65, 0.75, 0.65, 0.75, 0.65, 0.75, 0.65, 0.75, 0.65, 0.75, 0.65, 0.75, 0.65, 0.75, 0.65, 0.75, 0.65, 0.75, 0.65, 0.3412, 0.2957, 0.75, 0.65, 0.75, 0.6625, 0.75, 0.6625, 0.75, 0.675, 0.75, 0.6875, 0.75, 0.6875, 0.75, 0.675, 0.25, 0.75, 0.125, 0.375, 0.125, 0.375, 0.25, 0.75, 0.75, 0.7125, 0.75, 0.7125, 0.75, 0.7125, 0.75, 0.7125, 0.75, 0.6875, 0.75, 0.675, 0.75, 0.675, 0.75, 0.6875, 0.75, 0.7125, 0.75, 0.7125, 0.75, 0.725, 0.75, 0.725, 0.75, 0.6875, 0.75, 0.6875, 0.75, 0.6875, 0.75, 0.6875, 0.75, 0.7375, 0.75, 0.7375, 0.75, 0.75, 0.375, 0.3687, 0.75, 0.675, 0.75, 0.675, 0.75, 0.675, 0.75, 0.675, 0.75, 0.7, 0.75, 0.7, 0.75, 0.7, 0.75, 0.7, 0.75, 0.7, 0.75, 0.6875, 0.75, 0.6875, 0.75, 0.7, 0.75, 0.6875, 0.75, 0.6875, 0.75, 0.6875, 0.75, 0.6875, 0.75, 0.6625, 0.75, 0.675, 0.75, 0.675, 0.75, 0.6625, 0.75, 0.6875, 0.75, 0.6875, 0.75, 0.6875, 0.75, 0.6875, 0.75, 0.7125, 0.75, 0.7, 0.75, 0.7, 0.75, 0.7125, 0.75, 0.7, 0.75, 0.7, 0.75, 0.7, 0.75, 0.7, 0.75, 0.7375, 0.75, 0.725, 0.75, 0.725, 0.75, 0.7375, 0.75, 0.675, 0.75, 0.675, 0.75, 0.675, 0.75, 0.675, 0.75, 0.725, 0.75, 0.725, 0.75, 0.725, 0.75, 0.725, 0.625, 0.875, 0.375, 0.875, 0.375, 0.875, 0.625, 0.875, 0.25, 0.75, 0.25, 0.75, 0.25, 0.75, 0.125, 0.375, 0.75, 0.65, 0.75, 0.65, 0.75, 0.65, 0.3412, 0.2957, 0.75, 0.7125, 0.75, 0.725, 0.75, 0.725, 0.75, 0.7125, 0.75, 0.7375, 0.75, 0.7375, 0.75, 0.7375, 0.75, 0.7375, 0.75, 0.725, 0.75, 0.7125, 0.75, 0.7125, 0.75, 0.725, 0.75, 0.675, 0.75, 0.6875, 0.75, 0.6875, 0.75, 0.675, 0.75, 0.6625, 0.75, 0.6625, 0.75, 0.6625, 0.75, 0.6625, 0.75, 0.725, 0.75, 0.725, 0.75, 0.725, 0.75, 0.725, 0.75, 0.7125, 0.75, 0.7, 0.75, 0.7, 0.75, 0.7125, 0.75, 0.6875, 0.75, 0.6875, 0.75, 0.6875, 0.75, 0.6875, 0.75, 0.675, 0.75, 0.675, 0.75, 0.675, 0.75, 0.675, 0.75, 0.7, 0.75, 0.6875, 0.75, 0.6875, 0.75, 0.7, 0.75, 0.725, 0.75, 0.7375, 0.75, 0.7375, 0.75, 0.725, 0.75, 0.6875, 0.75, 0.6875, 0.75, 0.6875, 0.75, 0.6875, 0.75, 0.65, 0.75, 0.65, 0.375, 0.325, 0.75, 0.65, 0.25, 0.75, 0.25, 0.75, 0.125, 0.375, 0.125, 0.375, 0.75, 0.7375, 0.75, 0.7375, 0.75, 0.7375, 0.75, 0.7375, 0.75, 0.725, 0.75, 0.725, 0.75, 0.725, 0.75, 0.725, 0.75, 0.7125, 0.75, 0.7125, 0.75, 0.7125, 0.75, 0.7125, 0.75, 0.7, 0.75, 0.7, 0.75, 0.7, 0.75, 0.7, 0.75, 0.6875, 0.75, 0.6875, 0.75, 0.6875, 0.75, 0.6875, 0.75, 0.675, 0.75, 0.675, 0.75, 0.675, 0.75, 0.675, 0.75, 0.6625, 0.75, 0.6625, 0.75, 0.6625, 0.75, 0.6625, 0.75, 0.6625, 0.75, 0.6625, 0.75, 0.6625, 0.75, 0.6625, 0.75, 0.7375, 0.75, 0.7375, 0.375, 0.3687, 0.75, 0.75, 0.75, 0.725, 0.75, 0.725, 0.75, 0.7375, 0.75, 0.7375, 0.75, 0.675, 0.75, 0.675, 0.75, 0.675, 0.75, 0.675, 0.75, 0.7, 0.75, 0.7, 0.75, 0.7125, 0.75, 0.7125, 0.75, 0.6875, 0.75, 0.6875, 0.75, 0.7, 0.75, 0.7, 0.75, 0.675, 0.75, 0.675, 0.75, 0.6875, 0.75, 0.6875, 0.75, 0.7, 0.75, 0.7, 0.75, 0.7, 0.75, 0.7, 0.75, 0.65, 0.375, 0.325, 0.75, 0.6625, 0.75, 0.6625, 0.25, 0.5, 0.25, 0.5, 0.25, 0.75, 0.25, 0.75, 0.375, 0.375, 0.625, 0.375, 0.625, 0.375, 0.375, 0.375, 0.75, 0.5125, 0.75, 0.5125, 0.75, 0.5, 0.75, 0.5, 0.75, 0.525, 0.75, 0.525, 0.75, 0.5125, 0.75, 0.5125, 0.75, 0.5375, 0.75, 0.5375, 0.75, 0.525, 0.75, 0.525, 0.75, 0.55, 0.75, 0.55, 0.75, 0.5375, 0.75, 0.5375, 0.75, 0.5625, 0.75, 0.5625, 0.75, 0.55, 0.75, 0.55, 0.75, 0.575, 0.75, 0.575, 0.75, 0.5625, 0.75, 0.5625, 0.75, 0.5875, 0.75, 0.5875, 0.75, 0.575, 0.75, 0.575, 0.75, 0.6, 0.75, 0.6, 0.75, 0.5875, 0.75, 0.5875, 0.75, 0.5125, 0.75, 0.5125, 0.75, 0.5125, 0.75, 0.5125, 0.75, 0.5375, 0.75, 0.5375, 0.75, 0.5375, 0.75, 0.5375, 0.75, 0.525, 0.75, 0.525, 0.75, 0.525, 0.75, 0.525, 0.75, 0.55, 0.75, 0.55, 0.75, 0.55, 0.75, 0.55, 0.75, 0.575, 0.75, 0.575, 0.75, 0.575, 0.75, 0.575, 0.75, 0.5625, 0.75, 0.5625, 0.75, 0.5625, 0.75, 0.5625, 0.75, 0.5875, 0.75, 0.5875, 0.75, 0.5875, 0.75, 0.5875, 0.75, 0.6, 0.75, 0.6, 0.75, 0.6, 0.75, 0.6, 0.75, 0.6, 0.75, 0.6, 0.75, 0.5875, 0.75, 0.5875, 0.75, 0.5875, 0.75, 0.5875, 0.75, 0.575, 0.75, 0.575, 0.75, 0.575, 0.75, 0.575, 0.75, 0.5625, 0.75, 0.5625, 0.75, 0.5625, 0.75, 0.5625, 0.75, 0.55, 0.75, 0.55, 0.75, 0.55, 0.75, 0.55, 0.75, 0.5375, 0.75, 0.5375, 0.75, 0.5375, 0.75, 0.5375, 0.75, 0.525, 0.75, 0.525, 0.75, 0.525, 0.75, 0.525, 0.75, 0.5125, 0.75, 0.5125, 0.75, 0.5125, 0.75, 0.5125, 0.75, 0.5, 0.75, 0.5, 0.375, 0.375, 0.625, 0.375, 0.625, 0.375, 0.375, 0.375, 0.25, 0.5, 0.25, 0.5, 0.25, 0.75, 0.25, 0.75, 0.75, 0.6625, 0.75, 0.675, 0.75, 0.675, 0.75, 0.6625, 0.75, 0.6625, 0.75, 0.6625, 0.75, 0.6625, 0.75, 0.6625, 0.75, 0.7375, 0.75, 0.725, 0.75, 0.725, 0.75, 0.7375, 0.75, 0.7125, 0.75, 0.7125, 0.75, 0.7125, 0.75, 0.7125, 0.75, 0.6625, 0.75, 0.6625, 0.75, 0.6625, 0.75, 0.6625, 0.75, 0.675, 0.75, 0.6625, 0.75, 0.6625, 0.75, 0.675, 0.375, 0.875, 0.625, 0.875, 0.625, 0.875, 0.375, 0.875, 0.25, 0.75, 0.25, 0.75, 0.125, 0.375, 0.25, 0.75, 0.75, 0.65, 0.75, 0.65, 0.3412, 0.2957, 0.375, 0.325, 0.375, 0.875, 0.625, 0.875, 0.625, 0.875, 0.375, 0.875, 0.75, 0.7375, 0.75, 0.7375, 0.375, 0.3687, 0.375, 0.3687, 0.75, 0.725, 0.75, 0.725, 0.75, 0.7375, 0.75, 0.7375, 0.75, 0.7125, 0.75, 0.7125, 0.75, 0.725, 0.75, 0.725, 0.75, 0.7, 0.75, 0.7, 0.75, 0.7125, 0.75, 0.7125, 0.75, 0.6875, 0.75, 0.6875, 0.75, 0.7, 0.75, 0.7, 0.75, 0.675, 0.75, 0.675, 0.75, 0.6875, 0.75, 0.6875, 0.75, 0.6625, 0.75, 0.6625, 0.75, 0.675, 0.75, 0.675, 0.375, 0.325, 0.3412, 0.2957, 0.75, 0.6625, 0.75, 0.6625, 0.75, 0.5125, 0.75, 0.5125, 0.75, 0.5125, 0.75, 0.5125, 0.75, 0.5375, 0.75, 0.5375, 0.75, 0.5375, 0.75, 0.5375, 0.75, 0.525, 0.75, 0.525, 0.75, 0.525, 0.75, 0.525, 0.75, 0.55, 0.75, 0.55, 0.75, 0.55, 0.75, 0.55, 0.75, 0.575, 0.75, 0.575, 0.75, 0.575, 0.75, 0.575, 0.75, 0.5625, 0.75, 0.5625, 0.75, 0.5625, 0.75, 0.5625, 0.75, 0.5875, 0.75, 0.5875, 0.75, 0.5875, 0.75, 0.5875, 0.75, 0.6, 0.75, 0.6, 0.75, 0.6, 0.75, 0.6, 0.75, 0.6625, 0.75, 0.6625, 0.75, 0.675, 0.75, 0.675, 0.75, 0.675, 0.75, 0.675, 0.75, 0.6875, 0.75, 0.6875, 0.75, 0.6875, 0.75, 0.6875, 0.75, 0.7, 0.75, 0.7, 0.75, 0.7, 0.75, 0.7, 0.75, 0.7125, 0.75, 0.7125, 0.75, 0.725, 0.75, 0.725, 0.75, 0.7375, 0.75, 0.7375, 0.375, 0.875, 0.625, 0.875, 0.625, 0.875, 0.375, 0.875, 0.75, 0.6625, 0.75, 0.6625, 0.75, 0.6625, 0.75, 0.6625, 0.75, 0.675, 0.75, 0.675, 0.75, 0.675, 0.75, 0.675, 0.75, 0.6875, 0.75, 0.6875, 0.75, 0.6875, 0.75, 0.6875, 0.75, 0.7, 0.75, 0.7, 0.75, 0.7, 0.75, 0.7, 0.75, 0.7125, 0.75, 0.7125, 0.75, 0.7125, 0.75, 0.7125, 0.75, 0.725, 0.75, 0.725, 0.75, 0.725, 0.75, 0.725, 0.75, 0.7375, 0.75, 0.7375, 0.75, 0.7375, 0.75, 0.7375, 0.375, 0.875, 0.625, 0.875, 0.625, 0.875, 0.375, 0.875, 0.75, 0.7125, 0.75, 0.7125, 0.75, 0.725, 0.75, 0.725, 0.75, 0.6625, 0.75, 0.6625, 0.75, 0.675, 0.75, 0.675, 0.75, 0.6625, 0.75, 0.6625, 0.75, 0.6625, 0.75, 0.6625, 0.75, 0.675, 0.75, 0.675, 0.75, 0.675, 0.75, 0.675, 0.75, 0.6875, 0.75, 0.6875, 0.75, 0.6875, 0.75, 0.6875, 0.75, 0.7, 0.75, 0.7, 0.75, 0.7, 0.75, 0.7, 0.75, 0.7125, 0.75, 0.7125, 0.75, 0.7125, 0.75, 0.7125, 0.75, 0.725, 0.75, 0.725, 0.75, 0.725, 0.75, 0.725, 0.75, 0.7375, 0.75, 0.7375, 0.75, 0.7375, 0.75, 0.7375, 0.75, 0.675, 0.75, 0.675, 0.75, 0.675, 0.75, 0.675, 0.75, 0.675, 0.75, 0.6625, 0.75, 0.6625, 0.75, 0.675, 0.75, 0.725, 0.75, 0.725, 0.75, 0.725, 0.75, 0.725, 0.75, 0.6875, 0.75, 0.6875, 0.75, 0.6875, 0.75, 0.6875, 0.75, 0.7375, 0.75, 0.7375, 0.75, 0.7375, 0.75, 0.7375, 0.75, 0.6875, 0.75, 0.7, 0.75, 0.7, 0.75, 0.6875, 0.75, 0.7, 0.75, 0.7, 0.75, 0.7, 0.75, 0.7, 0.75, 0.6625, 0.75, 0.6625, 0.75, 0.6625, 0.75, 0.6625, 0.75, 0.7, 0.75, 0.7125, 0.75, 0.7125, 0.75, 0.7, 0.75, 0.7125, 0.75, 0.7125, 0.75, 0.7125, 0.75, 0.7125, 0.375, 0.3687, 0.75, 0.75, 0.75, 0.75, 0.375, 0.3687, 0.75, 0.725, 0.75, 0.725, 0.75, 0.725, 0.75, 0.725, 0.75, 0.7375, 0.75, 0.7375, 0.75, 0.7375, 0.75, 0.7375, 0.75, 0.725, 0.75, 0.7375, 0.75, 0.7375, 0.75, 0.725, 0.75, 0.7375, 0.75, 0.7375, 0.75, 0.7375, 0.75, 0.7375, 0.75, 0.7375, 0.75, 0.7375, 0.75, 0.7375, 0.75, 0.7375, 0.75, 0.725, 0.75, 0.725, 0.75, 0.725, 0.75, 0.725, 0.75, 0.725, 0.75, 0.725, 0.75, 0.725, 0.75, 0.725, 0.75, 0.7125, 0.75, 0.7125, 0.75, 0.7125, 0.75, 0.7125, 0.75, 0.6625, 0.75, 0.6625, 0.75, 0.6625, 0.75, 0.6625, 0.625, 0.875, 0.375, 0.875, 0.375, 0.875, 0.625, 0.875, 0.75, 0.7125, 0.75, 0.7125, 0.75, 0.7125, 0.75, 0.7125, 0.75, 0.7, 0.75, 0.7, 0.75, 0.7, 0.75, 0.7, 0.75, 0.675, 0.75, 0.675, 0.75, 0.675, 0.75, 0.675, 0.125, 0.375, 0.25, 0.75, 0.25, 0.75, 0.125, 0.375, 0.75, 0.6875, 0.75, 0.6875, 0.75, 0.6875, 0.75, 0.6875, 0.75, 0.6875, 0.75, 0.6875, 0.75, 0.6875, 0.75, 0.6875, 0.375, 0.875, 0.625, 0.875, 0.625, 0.875, 0.375, 0.875, 0.75, 0.675, 0.75, 0.675, 0.75, 0.675, 0.75, 0.675, 0.75, 0.7, 0.75, 0.7, 0.75, 0.7, 0.75, 0.7, 0.75, 0.6625, 0.75, 0.6625, 0.75, 0.6625, 0.75, 0.6625, 0.75, 0.7125, 0.75, 0.7125, 0.75, 0.7125, 0.75, 0.7125, 0.625, 0.875, 0.375, 0.875, 0.375, 0.875, 0.625, 0.875, 0.75, 0.75, 0.375, 0.3687, 0.375, 0.3687, 0.75, 0.75, 0.75, 0.725, 0.75, 0.725, 0.75, 0.725, 0.75, 0.725, 0.75, 0.725, 0.75, 0.7125, 0.75, 0.7125, 0.75, 0.725, 0.75, 0.7375, 0.75, 0.7375, 0.75, 0.7375, 0.75, 0.7375, 0.75, 0.7375, 0.75, 0.7375, 0.75, 0.7375, 0.75, 0.7375, 0.75, 0.7375, 0.75, 0.7375, 0.75, 0.7375, 0.75, 0.7375, 0.75, 0.7125, 0.75, 0.725, 0.75, 0.725, 0.75, 0.7125, 0.75, 0.725, 0.75, 0.725, 0.75, 0.725, 0.75, 0.725, 0.75, 0.6625, 0.75, 0.6625, 0.75, 0.6625, 0.75, 0.6625, 0.75, 0.6625, 0.75, 0.6625, 0.75, 0.6625, 0.75, 0.6625, 0.75, 0.6625, 0.75, 0.6625, 0.75, 0.6625, 0.75, 0.6625, 0.75, 0.6625, 0.75, 0.6625, 0.75, 0.6625, 0.75, 0.6625, 0.75, 0.6625, 0.75, 0.6625, 0.75, 0.6625, 0.75, 0.6625, 0.75, 0.6625, 0.75, 0.6625, 0.75, 0.6625, 0.75, 0.6625, 0.75, 0.6625, 0.75, 0.6625, 0.75, 0.6625, 0.75, 0.6625, 0.75, 0.6625, 0.75, 0.6625, 0.75, 0.6625, 0.75, 0.6625, 0.75, 0.6625, 0.75, 0.6625, 0.75, 0.6625, 0.75, 0.6625, 0.75, 0.6625, 0.75, 0.6625, 0.75, 0.6625, 0.75, 0.6625, 0.75, 0.6625, 0.75, 0.6625, 0.75, 0.6625, 0.75, 0.6625, 0.75, 0.6625, 0.75, 0.6625, 0.75, 0.6625, 0.75, 0.6625, 0.375, 0.0, 0.625, 0.0, 0.625, 0.25, 0.375, 0.25, 0.375, 0.25, 0.625, 0.25, 0.625, 0.5, 0.375, 0.5, 0.375, 0.5, 0.625, 0.5, 0.625, 0.75, 0.375, 0.75, 0.375, 0.75, 0.625, 0.75, 0.625, 1.0, 0.375, 1.0, 0.125, 0.5, 0.375, 0.5, 0.375, 0.75, 0.125, 0.75, 0.625, 0.5, 0.875, 0.5, 0.875, 0.75, 0.625, 0.75, 0.375, 0.0, 0.625, 0.0, 0.625, 0.25, 0.375, 0.25, 0.375, 0.25, 0.625, 0.25, 0.625, 0.5, 0.375, 0.5, 0.375, 0.5, 0.625, 0.5, 0.625, 0.75, 0.375, 0.75, 0.375, 0.75, 0.625, 0.75, 0.625, 1.0, 0.375, 1.0, 0.125, 0.5, 0.375, 0.5, 0.375, 0.75, 0.125, 0.75, 0.625, 0.5, 0.875, 0.5, 0.875, 0.75, 0.625, 0.75, 0.375, 0.0, 0.625, 0.0, 0.625, 0.25, 0.375, 0.25, 0.375, 0.25, 0.625, 0.25, 0.625, 0.5, 0.375, 0.5, 0.375, 0.5, 0.625, 0.5, 0.625, 0.75, 0.375, 0.75, 0.375, 0.75, 0.625, 0.75, 0.625, 1.0, 0.375, 1.0, 0.125, 0.5, 0.375, 0.5, 0.375, 0.75, 0.125, 0.75, 0.625, 0.5, 0.875, 0.5, 0.875, 0.75, 0.625, 0.75, 0.375, 0.0, 0.625, 0.0, 0.625, 0.25, 0.375, 0.25, 0.375, 0.25, 0.625, 0.25, 0.625, 0.5, 0.375, 0.5, 0.375, 0.5, 0.625, 0.5, 0.625, 0.75, 0.375, 0.75, 0.375, 0.75, 0.625, 0.75, 0.625, 1.0, 0.375, 1.0, 0.125, 0.5, 0.375, 0.5, 0.375, 0.75, 0.125, 0.75, 0.625, 0.5, 0.875, 0.5, 0.875, 0.75, 0.625, 0.75, 0.375, 0.0, 0.625, 0.0, 0.625, 0.25, 0.375, 0.25, 0.375, 0.25, 0.625, 0.25, 0.625, 0.5, 0.375, 0.5, 0.375, 0.5, 0.625, 0.5, 0.625, 0.75, 0.375, 0.75, 0.375, 0.75, 0.625, 0.75, 0.625, 1.0, 0.375, 1.0, 0.125, 0.5, 0.375, 0.5, 0.375, 0.75, 0.125, 0.75, 0.625, 0.5, 0.875, 0.5, 0.875, 0.75, 0.625, 0.75, 0.375, 0.0, 0.625, 0.0, 0.625, 0.25, 0.375, 0.25, 0.375, 0.25, 0.625, 0.25, 0.625, 0.5, 0.375, 0.5, 0.375, 0.5, 0.625, 0.5, 0.625, 0.75, 0.375, 0.75, 0.375, 0.75, 0.625, 0.75, 0.625, 1.0, 0.375, 1.0, 0.125, 0.5, 0.375, 0.5, 0.375, 0.75, 0.125, 0.75, 0.625, 0.5, 0.875, 0.5, 0.875, 0.75, 0.625, 0.75, 0.375, 0.0, 0.625, 0.0, 0.625, 0.25, 0.375, 0.25, 0.375, 0.25, 0.625, 0.25, 0.625, 0.5, 0.375, 0.5, 0.375, 0.5, 0.625, 0.5, 0.625, 0.75, 0.375, 0.75, 0.375, 0.75, 0.625, 0.75, 0.625, 1.0, 0.375, 1.0, 0.125, 0.5, 0.375, 0.5, 0.375, 0.75, 0.125, 0.75, 0.625, 0.5, 0.875, 0.5, 0.875, 0.75, 0.625, 0.75, 0.375, 0.0, 0.625, 0.0, 0.625, 0.25, 0.375, 0.25, 0.375, 0.25, 0.625, 0.25, 0.625, 0.5, 0.375, 0.5, 0.375, 0.5, 0.625, 0.5, 0.625, 0.75, 0.375, 0.75, 0.375, 0.75, 0.625, 0.75, 0.625, 1.0, 0.375, 1.0, 0.125, 0.5, 0.375, 0.5, 0.375, 0.75, 0.125, 0.75, 0.625, 0.5, 0.875, 0.5, 0.875, 0.75, 0.625, 0.75, 0.375, 0.0, 0.625, 0.0, 0.625, 0.25, 0.375, 0.25, 0.375, 0.25, 0.625, 0.25, 0.625, 0.5, 0.375, 0.5, 0.375, 0.5, 0.625, 0.5, 0.625, 0.75, 0.375, 0.75, 0.375, 0.75, 0.625, 0.75, 0.625, 1.0, 0.375, 1.0, 0.125, 0.5, 0.375, 0.5, 0.375, 0.75, 0.125, 0.75, 0.625, 0.5, 0.875, 0.5, 0.875, 0.75, 0.625, 0.75, 0.375, 0.0, 0.625, 0.0, 0.625, 0.25, 0.375, 0.25, 0.375, 0.25, 0.625, 0.25, 0.625, 0.5, 0.375, 0.5, 0.375, 0.5, 0.625, 0.5, 0.625, 0.75, 0.375, 0.75, 0.375, 0.75, 0.625, 0.75, 0.625, 1.0, 0.375, 1.0, 0.125, 0.5, 0.375, 0.5, 0.375, 0.75, 0.125, 0.75, 0.625, 0.5, 0.875, 0.5, 0.875, 0.75, 0.625, 0.75, 0.375, 0.0, 0.625, 0.0, 0.625, 0.25, 0.375, 0.25, 0.375, 0.25, 0.625, 0.25, 0.625, 0.5, 0.375, 0.5, 0.375, 0.5, 0.625, 0.5, 0.625, 0.75, 0.375, 0.75, 0.375, 0.75, 0.625, 0.75, 0.625, 1.0, 0.375, 1.0, 0.125, 0.5, 0.375, 0.5, 0.375, 0.75, 0.125, 0.75, 0.625, 0.5, 0.875, 0.5, 0.875, 0.75, 0.625, 0.75, 0.375, 0.0, 0.625, 0.0, 0.625, 0.25, 0.375, 0.25, 0.375, 0.25, 0.625, 0.25, 0.625, 0.5, 0.375, 0.5, 0.375, 0.5, 0.625, 0.5, 0.625, 0.75, 0.375, 0.75, 0.375, 0.75, 0.625, 0.75, 0.625, 1.0, 0.375, 1.0, 0.125, 0.5, 0.375, 0.5, 0.375, 0.75, 0.125, 0.75, 0.625, 0.5, 0.875, 0.5, 0.875, 0.75, 0.625, 0.75, 0.375, 0.0, 0.625, 0.0, 0.625, 0.25, 0.375, 0.25, 0.375, 0.25, 0.625, 0.25, 0.625, 0.5, 0.375, 0.5, 0.375, 0.5, 0.625, 0.5, 0.625, 0.75, 0.375, 0.75, 0.375, 0.75, 0.625, 0.75, 0.625, 1.0, 0.375, 1.0, 0.125, 0.5, 0.375, 0.5, 0.375, 0.75, 0.125, 0.75, 0.625, 0.5, 0.875, 0.5, 0.875, 0.75, 0.625, 0.75, 0.375, 0.0, 0.625, 0.0, 0.625, 0.25, 0.375, 0.25, 0.375, 0.25, 0.625, 0.25, 0.625, 0.5, 0.375, 0.5, 0.375, 0.5, 0.625, 0.5, 0.625, 0.75, 0.375, 0.75, 0.375, 0.75, 0.625, 0.75, 0.625, 1.0, 0.375, 1.0, 0.125, 0.5, 0.375, 0.5, 0.375, 0.75, 0.125, 0.75, 0.625, 0.5, 0.875, 0.5, 0.875, 0.75, 0.625, 0.75, 0.375, 0.0, 0.625, 0.0, 0.625, 0.25, 0.375, 0.25, 0.375, 0.25, 0.625, 0.25, 0.625, 0.5, 0.375, 0.5, 0.375, 0.5, 0.625, 0.5, 0.625, 0.75, 0.375, 0.75, 0.375, 0.75, 0.625, 0.75, 0.625, 1.0, 0.375, 1.0, 0.125, 0.5, 0.375, 0.5, 0.375, 0.75, 0.125, 0.75, 0.625, 0.5, 0.875, 0.5, 0.875, 0.75, 0.625, 0.75, 0.375, 0.0, 0.625, 0.0, 0.625, 0.25, 0.375, 0.25, 0.375, 0.25, 0.625, 0.25, 0.625, 0.5, 0.375, 0.5, 0.375, 0.5, 0.625, 0.5, 0.625, 0.75, 0.375, 0.75, 0.375, 0.75, 0.625, 0.75, 0.625, 1.0, 0.375, 1.0, 0.125, 0.5, 0.375, 0.5, 0.375, 0.75, 0.125, 0.75, 0.625, 0.5, 0.875, 0.5, 0.875, 0.75, 0.625, 0.75, 0.375, 0.0, 0.625, 0.0, 0.625, 0.25, 0.375, 0.25, 0.375, 0.25, 0.625, 0.25, 0.625, 0.5, 0.375, 0.5, 0.375, 0.5, 0.625, 0.5, 0.625, 0.75, 0.375, 0.75, 0.375, 0.75, 0.625, 0.75, 0.625, 1.0, 0.375, 1.0, 0.125, 0.5, 0.375, 0.5, 0.375, 0.75, 0.125, 0.75, 0.625, 0.5, 0.875, 0.5, 0.875, 0.75, 0.625, 0.75])
me_cube.materials.append(mat_pyramid)
me_cube.use_remesh_preserve_volume = False
me_cube.use_remesh_preserve_attributes = False
me_cube.use_mirror_vertex_groups = False
me_cube.update()
me_plane = bpy.data.meshes.new('Plane')
me_plane.from_pydata([(-1.0, -1.0, 0.0), (1.0, -1.0, 0.0), (-1.0, 1.0, 0.0), (1.0, 1.0, 0.0)], [], [(0, 1, 3, 2)])
_uv = me_plane.uv_layers.new(name='UVMap')
_uv.uv.foreach_set('vector', [0.0, 0.0, 1.0, 0.0, 1.0, 1.0, 0.0, 1.0])
me_plane.materials.append(mat_ground)
me_plane.use_remesh_fix_poles = True
me_plane.use_remesh_preserve_attributes = False
me_plane.use_mirror_vertex_groups = False
me_plane.update()

# ---- objects
ob_pyramid = bpy.data.objects.new('Pyramid', me_cube)
ob_light = bpy.data.objects.new('Light', light_light)
ob_camera = bpy.data.objects.new('Camera', cam_camera)
ob_plane = bpy.data.objects.new('Plane', me_plane)

# ---- transforms, parenting, visibility, modifiers, constraints
ob_pyramid.location = (-5.035, 8.267, -0.8885)
ob_pyramid.scale = (10.0, 10.0, 1.0)
ob_pyramid.lock_rotations_4d = False
ob_pyramid.empty_display_type = 'ARROWS'
ob_pyramid.lineart.crease_threshold = 0.0
ob_light.location = (-5.103, 5.878, 8.177)
ob_light.rotation_euler = (0.6503, 0.05522, 1.866)
ob_light.lock_rotations_4d = False
ob_light.empty_display_type = 'ARROWS'
ob_light.color = (0.0, 0.0, 0.0, 0.0)
ob_light.lineart.crease_threshold = 0.0
ob_camera.location = (7.359, -6.926, 4.958)
ob_camera.rotation_euler = (1.109, 0.0, 0.8149)
ob_camera.lock_rotations_4d = False
ob_camera.empty_display_type = 'ARROWS'
ob_camera.color = (0.0, 0.0, 0.0, 0.0)
ob_camera.display_type = 'WIRE'
ob_camera.lineart.crease_threshold = 0.0
ob_plane.location = (-4.917, 7.648, -2.092)
ob_plane.scale = (-35.67, -34.35, 1.0)
ob_plane.lineart.crease_threshold = 0.0

# ---- collection membership
col_collection.objects.link(ob_pyramid)
col_collection.objects.link(ob_light)
col_collection.objects.link(ob_camera)
col_collection.objects.link(ob_plane)

# ---- scene / render settings (as saved in the file)
scene.camera = ob_camera
scene.frame_start = 1; scene.frame_end = 250; scene.frame_set(1)
scene.render.engine = 'BLENDER_EEVEE_NEXT'
scene.cycles.use_denoising = False
scene.cycles.samples = 128
scene.cycles.sampling_pattern = 'TABULATED_SOBOL'
scene.cycles.use_adaptive_sampling = False
scene.cycles.use_light_tree = False
scene.view_settings.view_transform = 'Filmic'
bpy.context.view_layer.update()

